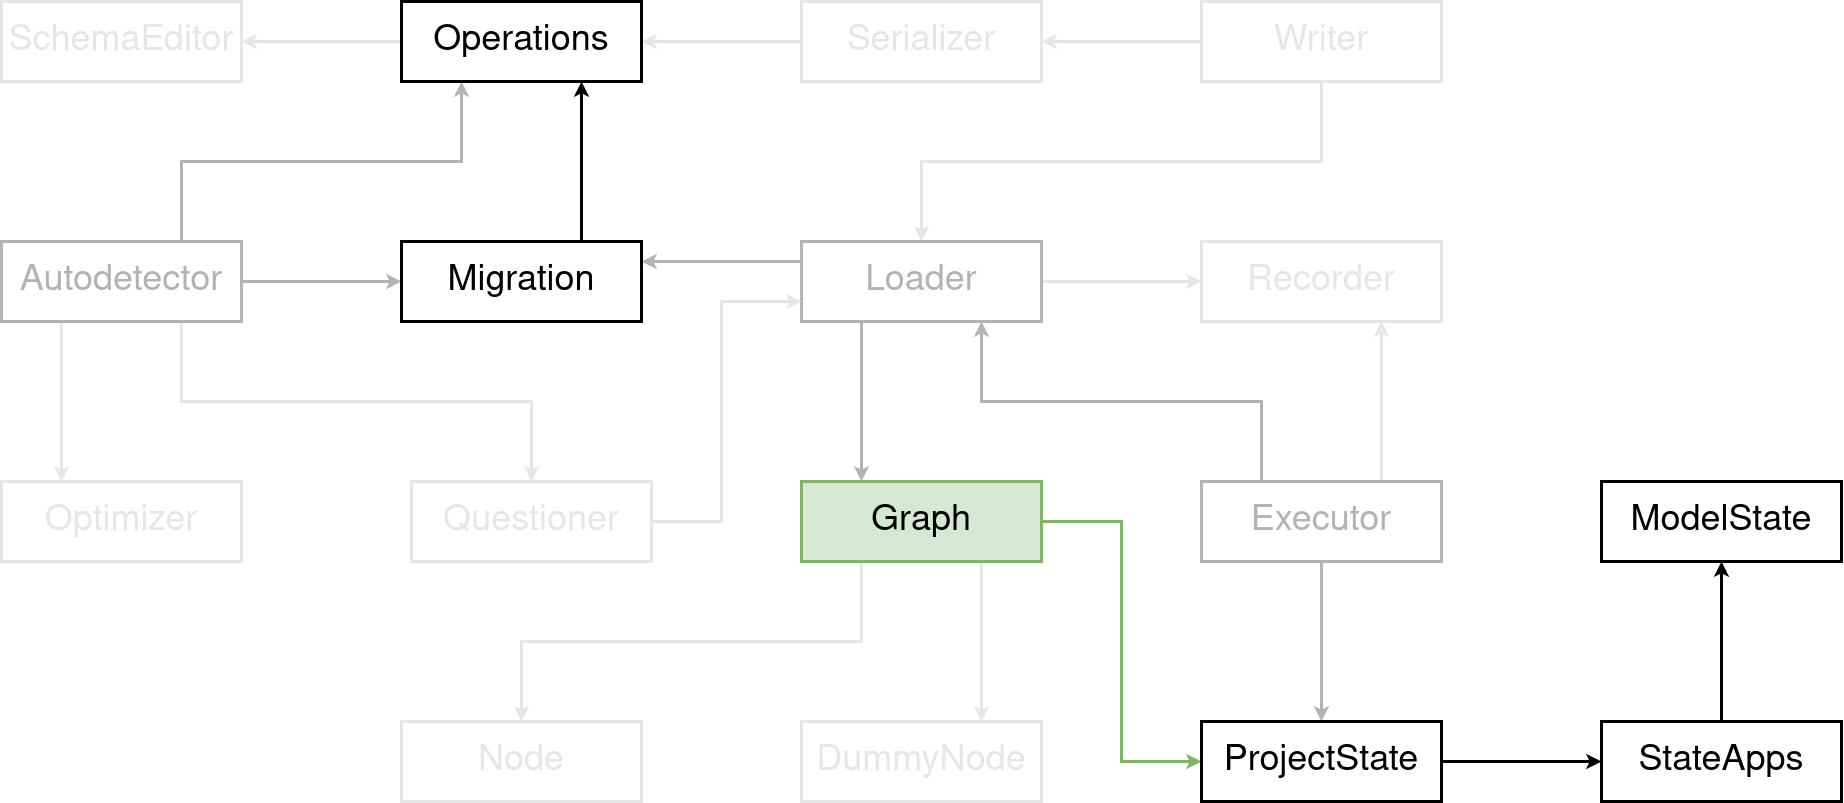

The diagram above was exported from draw.io. Its source (the exported page's mxGraphModel, read from the mxfile embedded in the PNG):
<mxGraphModel dx="2015" dy="1097" grid="1" gridSize="10" guides="1" tooltips="1" connect="1" arrows="1" fold="1" page="1" pageScale="1" pageWidth="1900" pageHeight="1000" background="#ffffff" math="0" shadow="0">
  <root>
    <mxCell id="sPq0-JHqXE29EPY1TlJF-0" />
    <mxCell id="sPq0-JHqXE29EPY1TlJF-1" parent="sPq0-JHqXE29EPY1TlJF-0" />
    <mxCell id="sPq0-JHqXE29EPY1TlJF-2" style="edgeStyle=orthogonalEdgeStyle;rounded=0;orthogonalLoop=1;jettySize=auto;html=1;exitX=1;exitY=0.5;exitDx=0;exitDy=0;strokeWidth=3;labelBackgroundColor=none;labelBorderColor=none;fillColor=#ffffff;strokeColor=#B3B3B3;shadow=0;fontSize=36;glass=0;sketch=0;fontColor=#B3B3B3;" edge="1" parent="sPq0-JHqXE29EPY1TlJF-1" source="sPq0-JHqXE29EPY1TlJF-24" target="sPq0-JHqXE29EPY1TlJF-31">
      <mxGeometry relative="1" as="geometry" />
    </mxCell>
    <mxCell id="sPq0-JHqXE29EPY1TlJF-3" style="edgeStyle=orthogonalEdgeStyle;rounded=0;orthogonalLoop=1;jettySize=auto;html=1;exitX=0.75;exitY=0;exitDx=0;exitDy=0;entryX=0.25;entryY=1;entryDx=0;entryDy=0;strokeWidth=3;labelBackgroundColor=none;labelBorderColor=none;fillColor=#ffffff;strokeColor=#B3B3B3;shadow=0;fontSize=36;glass=0;sketch=0;fontColor=#B3B3B3;" edge="1" parent="sPq0-JHqXE29EPY1TlJF-1" source="sPq0-JHqXE29EPY1TlJF-24" target="sPq0-JHqXE29EPY1TlJF-23">
      <mxGeometry relative="1" as="geometry">
        <mxPoint x="480" y="300" as="sourcePoint" />
      </mxGeometry>
    </mxCell>
    <mxCell id="sPq0-JHqXE29EPY1TlJF-4" style="edgeStyle=orthogonalEdgeStyle;rounded=0;orthogonalLoop=1;jettySize=auto;html=1;exitX=0.25;exitY=1;exitDx=0;exitDy=0;entryX=0.25;entryY=0;entryDx=0;entryDy=0;strokeWidth=3;labelBackgroundColor=none;labelBorderColor=none;shadow=0;fontSize=36;fillColor=#ffffff;glass=0;sketch=0;fontColor=#E6E6E6;strokeColor=#E6E6E6;" edge="1" parent="sPq0-JHqXE29EPY1TlJF-1" source="sPq0-JHqXE29EPY1TlJF-24" target="sPq0-JHqXE29EPY1TlJF-14">
      <mxGeometry relative="1" as="geometry" />
    </mxCell>
    <mxCell id="sPq0-JHqXE29EPY1TlJF-5" style="edgeStyle=orthogonalEdgeStyle;rounded=0;orthogonalLoop=1;jettySize=auto;html=1;exitX=0.75;exitY=1;exitDx=0;exitDy=0;strokeWidth=3;labelBackgroundColor=none;labelBorderColor=none;shadow=0;fontSize=36;fillColor=#ffffff;glass=0;sketch=0;fontColor=#E6E6E6;strokeColor=#E6E6E6;" edge="1" parent="sPq0-JHqXE29EPY1TlJF-1" source="sPq0-JHqXE29EPY1TlJF-24" target="sPq0-JHqXE29EPY1TlJF-33">
      <mxGeometry relative="1" as="geometry">
        <mxPoint x="480" y="340" as="sourcePoint" />
      </mxGeometry>
    </mxCell>
    <mxCell id="sPq0-JHqXE29EPY1TlJF-6" style="edgeStyle=orthogonalEdgeStyle;rounded=0;orthogonalLoop=1;jettySize=auto;html=1;entryX=0.75;entryY=1;entryDx=0;entryDy=0;strokeWidth=3;labelBackgroundColor=none;labelBorderColor=none;shadow=0;fontSize=36;fillColor=#ffffff;glass=0;sketch=0;exitX=0.75;exitY=0;exitDx=0;exitDy=0;fontColor=#E6E6E6;strokeColor=#E6E6E6;" edge="1" parent="sPq0-JHqXE29EPY1TlJF-1" source="sPq0-JHqXE29EPY1TlJF-38" target="sPq0-JHqXE29EPY1TlJF-34">
      <mxGeometry relative="1" as="geometry">
        <mxPoint x="1510" y="440" as="sourcePoint" />
      </mxGeometry>
    </mxCell>
    <mxCell id="sPq0-JHqXE29EPY1TlJF-7" style="edgeStyle=orthogonalEdgeStyle;rounded=0;orthogonalLoop=1;jettySize=auto;html=1;exitX=0.25;exitY=0;exitDx=0;exitDy=0;entryX=0.75;entryY=1;entryDx=0;entryDy=0;strokeWidth=3;labelBackgroundColor=none;labelBorderColor=none;shadow=0;fontSize=36;fillColor=#ffffff;glass=0;sketch=0;fontColor=#B3B3B3;strokeColor=#B3B3B3;" edge="1" parent="sPq0-JHqXE29EPY1TlJF-1" source="sPq0-JHqXE29EPY1TlJF-38" target="sPq0-JHqXE29EPY1TlJF-29">
      <mxGeometry relative="1" as="geometry" />
    </mxCell>
    <mxCell id="sPq0-JHqXE29EPY1TlJF-8" style="edgeStyle=orthogonalEdgeStyle;rounded=0;orthogonalLoop=1;jettySize=auto;html=1;exitX=0.5;exitY=1;exitDx=0;exitDy=0;strokeWidth=3;labelBackgroundColor=none;labelBorderColor=none;fillColor=#ffffff;strokeColor=#B3B3B3;shadow=0;fontSize=36;glass=0;sketch=0;fontColor=#B3B3B3;" edge="1" parent="sPq0-JHqXE29EPY1TlJF-1" source="sPq0-JHqXE29EPY1TlJF-38" target="sPq0-JHqXE29EPY1TlJF-35">
      <mxGeometry relative="1" as="geometry" />
    </mxCell>
    <mxCell id="sPq0-JHqXE29EPY1TlJF-9" style="edgeStyle=orthogonalEdgeStyle;rounded=0;orthogonalLoop=1;jettySize=auto;html=1;strokeWidth=3;labelBackgroundColor=none;labelBorderColor=none;exitX=0.75;exitY=1;exitDx=0;exitDy=0;entryX=0.75;entryY=0;entryDx=0;entryDy=0;shadow=0;fontSize=36;fillColor=#ffffff;glass=0;sketch=0;fontColor=#E6E6E6;strokeColor=#E6E6E6;" edge="1" parent="sPq0-JHqXE29EPY1TlJF-1" source="sPq0-JHqXE29EPY1TlJF-25" target="sPq0-JHqXE29EPY1TlJF-27">
      <mxGeometry relative="1" as="geometry" />
    </mxCell>
    <mxCell id="sPq0-JHqXE29EPY1TlJF-10" style="edgeStyle=orthogonalEdgeStyle;rounded=0;orthogonalLoop=1;jettySize=auto;html=1;exitX=0.25;exitY=1;exitDx=0;exitDy=0;strokeWidth=3;labelBackgroundColor=none;labelBorderColor=none;shadow=0;fontSize=36;fillColor=#ffffff;glass=0;sketch=0;fontColor=#E6E6E6;strokeColor=#E6E6E6;" edge="1" parent="sPq0-JHqXE29EPY1TlJF-1" source="sPq0-JHqXE29EPY1TlJF-25" target="sPq0-JHqXE29EPY1TlJF-26">
      <mxGeometry relative="1" as="geometry" />
    </mxCell>
    <mxCell id="sPq0-JHqXE29EPY1TlJF-11" style="edgeStyle=orthogonalEdgeStyle;rounded=0;orthogonalLoop=1;jettySize=auto;html=1;exitX=1;exitY=0.5;exitDx=0;exitDy=0;entryX=0;entryY=0.5;entryDx=0;entryDy=0;strokeWidth=3;labelBackgroundColor=none;labelBorderColor=none;shadow=0;fontSize=36;fillColor=#d5e8d4;glass=0;sketch=0;fontColor=#000000;strokeColor=#82b366;" edge="1" parent="sPq0-JHqXE29EPY1TlJF-1" source="sPq0-JHqXE29EPY1TlJF-25" target="sPq0-JHqXE29EPY1TlJF-35">
      <mxGeometry relative="1" as="geometry" />
    </mxCell>
    <mxCell id="sPq0-JHqXE29EPY1TlJF-12" style="edgeStyle=orthogonalEdgeStyle;rounded=0;orthogonalLoop=1;jettySize=auto;html=1;exitX=0.25;exitY=1;exitDx=0;exitDy=0;strokeWidth=3;labelBackgroundColor=none;labelBorderColor=none;entryX=0.25;entryY=0;entryDx=0;entryDy=0;shadow=0;fontSize=36;fillColor=#ffffff;glass=0;sketch=0;fontColor=#B3B3B3;strokeColor=#B3B3B3;" edge="1" parent="sPq0-JHqXE29EPY1TlJF-1" source="sPq0-JHqXE29EPY1TlJF-29" target="sPq0-JHqXE29EPY1TlJF-25">
      <mxGeometry relative="1" as="geometry" />
    </mxCell>
    <mxCell id="sPq0-JHqXE29EPY1TlJF-13" style="edgeStyle=orthogonalEdgeStyle;rounded=0;orthogonalLoop=1;jettySize=auto;html=1;exitX=1;exitY=0.5;exitDx=0;exitDy=0;entryX=0;entryY=0.5;entryDx=0;entryDy=0;strokeWidth=3;labelBackgroundColor=none;labelBorderColor=none;fillColor=#ffffff;strokeColor=#E6E6E6;shadow=0;fontSize=36;glass=0;sketch=0;fontColor=#E6E6E6;" edge="1" parent="sPq0-JHqXE29EPY1TlJF-1" source="sPq0-JHqXE29EPY1TlJF-29" target="sPq0-JHqXE29EPY1TlJF-34">
      <mxGeometry relative="1" as="geometry" />
    </mxCell>
    <mxCell id="sPq0-JHqXE29EPY1TlJF-14" value="Optimizer" style="rounded=0;whiteSpace=wrap;html=1;glass=0;sketch=0;shadow=0;strokeWidth=3;fontSize=36;labelBackgroundColor=none;labelBorderColor=none;strokeColor=#E6E6E6;fontColor=#E6E6E6;" vertex="1" parent="sPq0-JHqXE29EPY1TlJF-1">
      <mxGeometry x="40" y="520" width="240" height="80" as="geometry" />
    </mxCell>
    <mxCell id="sPq0-JHqXE29EPY1TlJF-15" style="edgeStyle=orthogonalEdgeStyle;rounded=0;orthogonalLoop=1;jettySize=auto;html=1;entryX=1;entryY=0.5;entryDx=0;entryDy=0;exitX=0;exitY=0.5;exitDx=0;exitDy=0;strokeWidth=3;labelBackgroundColor=none;labelBorderColor=none;shadow=0;fontSize=36;fillColor=#ffffff;glass=0;sketch=0;fontColor=#E6E6E6;strokeColor=#E6E6E6;" edge="1" parent="sPq0-JHqXE29EPY1TlJF-1" source="sPq0-JHqXE29EPY1TlJF-16" target="sPq0-JHqXE29EPY1TlJF-23">
      <mxGeometry relative="1" as="geometry" />
    </mxCell>
    <mxCell id="sPq0-JHqXE29EPY1TlJF-16" value="Serializer" style="rounded=0;whiteSpace=wrap;html=1;glass=0;sketch=0;shadow=0;strokeWidth=3;fontSize=36;labelBackgroundColor=none;labelBorderColor=none;fontColor=#E6E6E6;strokeColor=#E6E6E6;" vertex="1" parent="sPq0-JHqXE29EPY1TlJF-1">
      <mxGeometry x="840" y="40" width="240" height="80" as="geometry" />
    </mxCell>
    <mxCell id="sPq0-JHqXE29EPY1TlJF-17" style="edgeStyle=orthogonalEdgeStyle;rounded=0;orthogonalLoop=1;jettySize=auto;html=1;exitX=1;exitY=0.5;exitDx=0;exitDy=0;strokeWidth=3;labelBackgroundColor=none;labelBorderColor=none;fillColor=#d5e8d4;shadow=0;fontSize=36;glass=0;sketch=0;fontColor=#B3B3B3;" edge="1" parent="sPq0-JHqXE29EPY1TlJF-1" source="sPq0-JHqXE29EPY1TlJF-35" target="sPq0-JHqXE29EPY1TlJF-37">
      <mxGeometry relative="1" as="geometry" />
    </mxCell>
    <mxCell id="sPq0-JHqXE29EPY1TlJF-18" style="edgeStyle=orthogonalEdgeStyle;rounded=0;orthogonalLoop=1;jettySize=auto;html=1;entryX=1;entryY=0.5;entryDx=0;entryDy=0;exitX=0;exitY=0.5;exitDx=0;exitDy=0;strokeWidth=3;labelBackgroundColor=none;labelBorderColor=none;shadow=0;fontSize=36;fillColor=#ffffff;glass=0;sketch=0;fontColor=#E6E6E6;strokeColor=#E6E6E6;" edge="1" parent="sPq0-JHqXE29EPY1TlJF-1" source="sPq0-JHqXE29EPY1TlJF-20" target="sPq0-JHqXE29EPY1TlJF-16">
      <mxGeometry relative="1" as="geometry">
        <mxPoint x="820" y="30" as="targetPoint" />
      </mxGeometry>
    </mxCell>
    <mxCell id="sPq0-JHqXE29EPY1TlJF-19" style="edgeStyle=orthogonalEdgeStyle;rounded=0;orthogonalLoop=1;jettySize=auto;html=1;exitX=0.5;exitY=1;exitDx=0;exitDy=0;entryX=0.5;entryY=0;entryDx=0;entryDy=0;strokeWidth=3;labelBackgroundColor=none;labelBorderColor=none;shadow=0;fontSize=36;fillColor=#ffffff;glass=0;sketch=0;fontColor=#E6E6E6;strokeColor=#E6E6E6;" edge="1" parent="sPq0-JHqXE29EPY1TlJF-1" source="sPq0-JHqXE29EPY1TlJF-20" target="sPq0-JHqXE29EPY1TlJF-29">
      <mxGeometry relative="1" as="geometry" />
    </mxCell>
    <mxCell id="sPq0-JHqXE29EPY1TlJF-20" value="Writer" style="rounded=0;whiteSpace=wrap;html=1;glass=0;sketch=0;shadow=0;strokeWidth=3;fontSize=36;labelBackgroundColor=none;labelBorderColor=none;fontColor=#E6E6E6;strokeColor=#E6E6E6;" vertex="1" parent="sPq0-JHqXE29EPY1TlJF-1">
      <mxGeometry x="1240" y="40" width="240" height="80" as="geometry" />
    </mxCell>
    <mxCell id="sPq0-JHqXE29EPY1TlJF-21" style="edgeStyle=orthogonalEdgeStyle;rounded=0;orthogonalLoop=1;jettySize=auto;html=1;exitX=0.5;exitY=1;exitDx=0;exitDy=0;strokeWidth=3;labelBackgroundColor=none;labelBorderColor=none;fillColor=#ffffff;strokeColor=#000000;shadow=0;fontSize=36;glass=0;sketch=0;" edge="1" parent="sPq0-JHqXE29EPY1TlJF-1" source="sPq0-JHqXE29EPY1TlJF-38" target="sPq0-JHqXE29EPY1TlJF-38">
      <mxGeometry relative="1" as="geometry" />
    </mxCell>
    <mxCell id="sPq0-JHqXE29EPY1TlJF-22" style="edgeStyle=orthogonalEdgeStyle;rounded=0;orthogonalLoop=1;jettySize=auto;html=1;exitX=0;exitY=0.5;exitDx=0;exitDy=0;labelBackgroundColor=none;strokeColor=#E6E6E6;strokeWidth=3;fontSize=36;fontColor=#E6E6E6;fillColor=#ffffff;shadow=0;glass=0;sketch=0;" edge="1" parent="sPq0-JHqXE29EPY1TlJF-1" source="sPq0-JHqXE29EPY1TlJF-23" target="sPq0-JHqXE29EPY1TlJF-39">
      <mxGeometry relative="1" as="geometry" />
    </mxCell>
    <mxCell id="sPq0-JHqXE29EPY1TlJF-23" value="Operations" style="rounded=0;whiteSpace=wrap;html=1;glass=0;sketch=0;shadow=0;strokeWidth=3;fontSize=36;labelBackgroundColor=none;labelBorderColor=none;fillColor=#FFFFFF;strokeColor=#000000;fontColor=#000000;" vertex="1" parent="sPq0-JHqXE29EPY1TlJF-1">
      <mxGeometry x="440" y="40" width="240" height="80" as="geometry" />
    </mxCell>
    <mxCell id="sPq0-JHqXE29EPY1TlJF-24" value="&lt;div style=&quot;font-size: 36px;&quot;&gt;Autodetector&lt;/div&gt;" style="rounded=0;whiteSpace=wrap;html=1;glass=0;sketch=0;shadow=0;strokeWidth=3;fontSize=36;labelBackgroundColor=none;labelBorderColor=none;fillColor=#ffffff;strokeColor=#B3B3B3;fontColor=#B3B3B3;" vertex="1" parent="sPq0-JHqXE29EPY1TlJF-1">
      <mxGeometry x="40" y="280" width="240" height="80" as="geometry" />
    </mxCell>
    <mxCell id="sPq0-JHqXE29EPY1TlJF-25" value="Graph" style="rounded=0;whiteSpace=wrap;html=1;glass=0;sketch=0;shadow=0;strokeWidth=3;fontSize=36;labelBackgroundColor=none;labelBorderColor=none;fillColor=#d5e8d4;strokeColor=#82b366;fontColor=#000000;" vertex="1" parent="sPq0-JHqXE29EPY1TlJF-1">
      <mxGeometry x="840" y="520" width="240" height="80" as="geometry" />
    </mxCell>
    <mxCell id="sPq0-JHqXE29EPY1TlJF-26" value="Node" style="rounded=0;whiteSpace=wrap;html=1;glass=0;sketch=0;shadow=0;strokeWidth=3;fontSize=36;labelBackgroundColor=none;labelBorderColor=none;fontColor=#E6E6E6;strokeColor=#E6E6E6;" vertex="1" parent="sPq0-JHqXE29EPY1TlJF-1">
      <mxGeometry x="440" y="760" width="240" height="80" as="geometry" />
    </mxCell>
    <mxCell id="sPq0-JHqXE29EPY1TlJF-27" value="DummyNode" style="rounded=0;whiteSpace=wrap;html=1;glass=0;sketch=0;shadow=0;strokeWidth=3;fontSize=36;labelBackgroundColor=none;labelBorderColor=none;fontColor=#E6E6E6;strokeColor=#E6E6E6;" vertex="1" parent="sPq0-JHqXE29EPY1TlJF-1">
      <mxGeometry x="840" y="760" width="240" height="80" as="geometry" />
    </mxCell>
    <mxCell id="sPq0-JHqXE29EPY1TlJF-28" style="edgeStyle=orthogonalEdgeStyle;rounded=0;orthogonalLoop=1;jettySize=auto;html=1;exitX=0;exitY=0.25;exitDx=0;exitDy=0;entryX=1;entryY=0.25;entryDx=0;entryDy=0;labelBackgroundColor=none;strokeColor=#B3B3B3;strokeWidth=3;fontSize=36;fontColor=#B3B3B3;shadow=0;fillColor=#ffffff;glass=0;sketch=0;" edge="1" parent="sPq0-JHqXE29EPY1TlJF-1" source="sPq0-JHqXE29EPY1TlJF-29" target="sPq0-JHqXE29EPY1TlJF-31">
      <mxGeometry relative="1" as="geometry" />
    </mxCell>
    <mxCell id="sPq0-JHqXE29EPY1TlJF-29" value="Loader" style="rounded=0;whiteSpace=wrap;html=1;glass=0;sketch=0;shadow=0;strokeWidth=3;fontSize=36;labelBackgroundColor=none;labelBorderColor=none;fillColor=#ffffff;strokeColor=#B3B3B3;fontColor=#B3B3B3;" vertex="1" parent="sPq0-JHqXE29EPY1TlJF-1">
      <mxGeometry x="840" y="280" width="240" height="80" as="geometry" />
    </mxCell>
    <mxCell id="sPq0-JHqXE29EPY1TlJF-30" style="edgeStyle=orthogonalEdgeStyle;rounded=0;orthogonalLoop=1;jettySize=auto;html=1;exitX=0.75;exitY=0;exitDx=0;exitDy=0;entryX=0.75;entryY=1;entryDx=0;entryDy=0;strokeWidth=3;shadow=0;fontSize=36;fillColor=#FFFFFF;glass=0;labelBackgroundColor=none;sketch=0;fontColor=#000000;strokeColor=#000000;" edge="1" parent="sPq0-JHqXE29EPY1TlJF-1" source="sPq0-JHqXE29EPY1TlJF-31" target="sPq0-JHqXE29EPY1TlJF-23">
      <mxGeometry relative="1" as="geometry" />
    </mxCell>
    <mxCell id="sPq0-JHqXE29EPY1TlJF-31" value="Migration" style="rounded=0;whiteSpace=wrap;html=1;glass=0;sketch=0;shadow=0;strokeWidth=3;fontSize=36;labelBackgroundColor=none;labelBorderColor=none;fillColor=#FFFFFF;strokeColor=#000000;fontColor=#000000;" vertex="1" parent="sPq0-JHqXE29EPY1TlJF-1">
      <mxGeometry x="440" y="280" width="240" height="80" as="geometry" />
    </mxCell>
    <mxCell id="sPq0-JHqXE29EPY1TlJF-32" style="edgeStyle=orthogonalEdgeStyle;rounded=0;orthogonalLoop=1;jettySize=auto;html=1;exitX=1;exitY=0.5;exitDx=0;exitDy=0;entryX=0;entryY=0.75;entryDx=0;entryDy=0;labelBackgroundColor=none;strokeColor=#E6E6E6;strokeWidth=3;fontSize=36;fontColor=#E6E6E6;shadow=0;fillColor=#ffffff;glass=0;sketch=0;" edge="1" parent="sPq0-JHqXE29EPY1TlJF-1" source="sPq0-JHqXE29EPY1TlJF-33" target="sPq0-JHqXE29EPY1TlJF-29">
      <mxGeometry relative="1" as="geometry">
        <Array as="points">
          <mxPoint x="760" y="560" />
          <mxPoint x="760" y="340" />
        </Array>
      </mxGeometry>
    </mxCell>
    <mxCell id="sPq0-JHqXE29EPY1TlJF-33" value="Questioner" style="rounded=0;whiteSpace=wrap;html=1;glass=0;sketch=0;shadow=0;strokeWidth=3;fontSize=36;labelBackgroundColor=none;labelBorderColor=none;fontColor=#E6E6E6;strokeColor=#E6E6E6;" vertex="1" parent="sPq0-JHqXE29EPY1TlJF-1">
      <mxGeometry x="450" y="520" width="240" height="80" as="geometry" />
    </mxCell>
    <mxCell id="sPq0-JHqXE29EPY1TlJF-34" value="Recorder" style="rounded=0;whiteSpace=wrap;html=1;glass=0;sketch=0;shadow=0;strokeWidth=3;fontSize=36;labelBackgroundColor=none;labelBorderColor=none;fillColor=#ffffff;strokeColor=#E6E6E6;fontColor=#E6E6E6;" vertex="1" parent="sPq0-JHqXE29EPY1TlJF-1">
      <mxGeometry x="1240" y="280" width="240" height="80" as="geometry" />
    </mxCell>
    <mxCell id="sPq0-JHqXE29EPY1TlJF-35" value="ProjectState" style="rounded=0;whiteSpace=wrap;html=1;glass=0;sketch=0;shadow=0;strokeWidth=3;fontSize=36;labelBackgroundColor=none;labelBorderColor=none;fillColor=#FFFFFF;" vertex="1" parent="sPq0-JHqXE29EPY1TlJF-1">
      <mxGeometry x="1240" y="760" width="240" height="80" as="geometry" />
    </mxCell>
    <mxCell id="sPq0-JHqXE29EPY1TlJF-36" value="" style="edgeStyle=orthogonalEdgeStyle;rounded=0;orthogonalLoop=1;jettySize=auto;html=1;strokeWidth=3;fillColor=#d5e8d4;shadow=0;fontSize=36;glass=0;labelBackgroundColor=none;sketch=0;fontColor=#B3B3B3;" edge="1" parent="sPq0-JHqXE29EPY1TlJF-1" source="sPq0-JHqXE29EPY1TlJF-37" target="sPq0-JHqXE29EPY1TlJF-40">
      <mxGeometry relative="1" as="geometry" />
    </mxCell>
    <mxCell id="sPq0-JHqXE29EPY1TlJF-37" value="StateApps" style="rounded=0;whiteSpace=wrap;html=1;glass=0;sketch=0;shadow=0;strokeWidth=3;fontSize=36;labelBackgroundColor=none;labelBorderColor=none;fillColor=#FFFFFF;" vertex="1" parent="sPq0-JHqXE29EPY1TlJF-1">
      <mxGeometry x="1640" y="760" width="240" height="80" as="geometry" />
    </mxCell>
    <mxCell id="sPq0-JHqXE29EPY1TlJF-38" value="&lt;div style=&quot;font-size: 36px;&quot;&gt;Executor&lt;/div&gt;" style="rounded=0;whiteSpace=wrap;html=1;glass=0;sketch=0;shadow=0;strokeWidth=3;fontSize=36;labelBackgroundColor=none;labelBorderColor=none;fillColor=#ffffff;strokeColor=#B3B3B3;fontColor=#B3B3B3;" vertex="1" parent="sPq0-JHqXE29EPY1TlJF-1">
      <mxGeometry x="1240" y="520" width="240" height="80" as="geometry" />
    </mxCell>
    <mxCell id="sPq0-JHqXE29EPY1TlJF-39" value="SchemaEditor" style="rounded=0;whiteSpace=wrap;html=1;glass=0;sketch=0;shadow=0;strokeWidth=3;fontSize=36;labelBackgroundColor=none;labelBorderColor=none;fillColor=#ffffff;strokeColor=#E6E6E6;fontColor=#E6E6E6;" vertex="1" parent="sPq0-JHqXE29EPY1TlJF-1">
      <mxGeometry x="40" y="40" width="240" height="80" as="geometry" />
    </mxCell>
    <mxCell id="sPq0-JHqXE29EPY1TlJF-40" value="ModelState" style="rounded=0;whiteSpace=wrap;html=1;glass=0;sketch=0;shadow=0;strokeWidth=3;fontSize=36;labelBackgroundColor=none;labelBorderColor=none;fillColor=#FFFFFF;" vertex="1" parent="sPq0-JHqXE29EPY1TlJF-1">
      <mxGeometry x="1640" y="520" width="240" height="80" as="geometry" />
    </mxCell>
  </root>
</mxGraphModel>